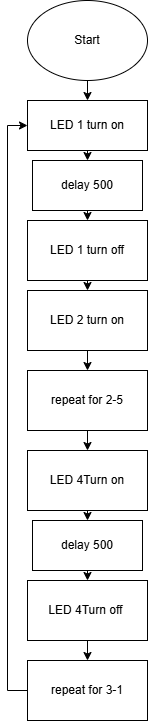

The diagram above was exported from draw.io. Its source (the exported page's mxGraphModel, read from the mxfile embedded in the PNG):
<mxGraphModel dx="1418" dy="794" grid="1" gridSize="10" guides="1" tooltips="1" connect="1" arrows="1" fold="1" page="1" pageScale="1" pageWidth="850" pageHeight="1100" math="0" shadow="0">
  <root>
    <mxCell id="0" />
    <mxCell id="1" parent="0" />
    <mxCell id="kXYmq4IWR9ZHVBOePpm8-43" edge="1" parent="1" source="eQxXrAZPMSWtPW7LFWms-1" style="edgeStyle=orthogonalEdgeStyle;rounded=0;orthogonalLoop=1;jettySize=auto;html=1;exitX=0.5;exitY=1;exitDx=0;exitDy=0;entryX=0.5;entryY=0;entryDx=0;entryDy=0;" target="kXYmq4IWR9ZHVBOePpm8-1">
      <mxGeometry relative="1" as="geometry" />
    </mxCell>
    <mxCell id="eQxXrAZPMSWtPW7LFWms-1" parent="1" style="ellipse;whiteSpace=wrap;html=1;" value="Start" vertex="1">
      <mxGeometry height="80" width="120" x="340" y="10" as="geometry" />
    </mxCell>
    <mxCell id="kXYmq4IWR9ZHVBOePpm8-13" edge="1" parent="1" source="kXYmq4IWR9ZHVBOePpm8-1" style="edgeStyle=orthogonalEdgeStyle;rounded=0;orthogonalLoop=1;jettySize=auto;html=1;exitX=0.5;exitY=1;exitDx=0;exitDy=0;entryX=0.5;entryY=0;entryDx=0;entryDy=0;" target="kXYmq4IWR9ZHVBOePpm8-3">
      <mxGeometry relative="1" as="geometry" />
    </mxCell>
    <mxCell id="kXYmq4IWR9ZHVBOePpm8-1" parent="1" style="rounded=0;whiteSpace=wrap;html=1;" value="LED 1 turn on" vertex="1">
      <mxGeometry height="50" width="120" x="340" y="110" as="geometry" />
    </mxCell>
    <mxCell id="kXYmq4IWR9ZHVBOePpm8-14" edge="1" parent="1" source="kXYmq4IWR9ZHVBOePpm8-3" style="edgeStyle=orthogonalEdgeStyle;rounded=0;orthogonalLoop=1;jettySize=auto;html=1;exitX=0.5;exitY=1;exitDx=0;exitDy=0;entryX=0.5;entryY=0;entryDx=0;entryDy=0;" target="kXYmq4IWR9ZHVBOePpm8-5">
      <mxGeometry relative="1" as="geometry" />
    </mxCell>
    <mxCell id="kXYmq4IWR9ZHVBOePpm8-3" parent="1" style="rounded=0;whiteSpace=wrap;html=1;" value="delay 500" vertex="1">
      <mxGeometry height="50" width="110" x="345" y="170" as="geometry" />
    </mxCell>
    <mxCell id="kXYmq4IWR9ZHVBOePpm8-30" edge="1" parent="1" source="kXYmq4IWR9ZHVBOePpm8-5" style="edgeStyle=orthogonalEdgeStyle;rounded=0;orthogonalLoop=1;jettySize=auto;html=1;exitX=0.5;exitY=1;exitDx=0;exitDy=0;entryX=0.5;entryY=0;entryDx=0;entryDy=0;" target="kXYmq4IWR9ZHVBOePpm8-16">
      <mxGeometry relative="1" as="geometry" />
    </mxCell>
    <mxCell id="kXYmq4IWR9ZHVBOePpm8-5" parent="1" style="rounded=0;whiteSpace=wrap;html=1;" value="LED 1 turn off" vertex="1">
      <mxGeometry height="60" width="120" x="340" y="230" as="geometry" />
    </mxCell>
    <mxCell id="kXYmq4IWR9ZHVBOePpm8-45" edge="1" parent="1" source="kXYmq4IWR9ZHVBOePpm8-16" style="edgeStyle=orthogonalEdgeStyle;rounded=0;orthogonalLoop=1;jettySize=auto;html=1;exitX=0.5;exitY=1;exitDx=0;exitDy=0;entryX=0.5;entryY=0;entryDx=0;entryDy=0;" target="kXYmq4IWR9ZHVBOePpm8-44">
      <mxGeometry relative="1" as="geometry" />
    </mxCell>
    <mxCell id="kXYmq4IWR9ZHVBOePpm8-16" parent="1" style="rounded=0;whiteSpace=wrap;html=1;" value="LED 2 turn on" vertex="1">
      <mxGeometry height="60" width="120" x="340" y="300" as="geometry" />
    </mxCell>
    <mxCell id="kXYmq4IWR9ZHVBOePpm8-55" edge="1" parent="1" source="kXYmq4IWR9ZHVBOePpm8-44" style="edgeStyle=orthogonalEdgeStyle;rounded=0;orthogonalLoop=1;jettySize=auto;html=1;exitX=0.5;exitY=1;exitDx=0;exitDy=0;entryX=0.5;entryY=0;entryDx=0;entryDy=0;" target="kXYmq4IWR9ZHVBOePpm8-46">
      <mxGeometry relative="1" as="geometry" />
    </mxCell>
    <mxCell id="kXYmq4IWR9ZHVBOePpm8-44" parent="1" style="rounded=0;whiteSpace=wrap;html=1;" value="repeat for 2-5" vertex="1">
      <mxGeometry height="60" width="120" x="340" y="380" as="geometry" />
    </mxCell>
    <mxCell id="kXYmq4IWR9ZHVBOePpm8-54" edge="1" parent="1" source="kXYmq4IWR9ZHVBOePpm8-46" style="edgeStyle=orthogonalEdgeStyle;rounded=0;orthogonalLoop=1;jettySize=auto;html=1;exitX=0.5;exitY=1;exitDx=0;exitDy=0;entryX=0.5;entryY=0;entryDx=0;entryDy=0;" target="kXYmq4IWR9ZHVBOePpm8-48">
      <mxGeometry relative="1" as="geometry" />
    </mxCell>
    <mxCell id="kXYmq4IWR9ZHVBOePpm8-46" parent="1" style="rounded=0;whiteSpace=wrap;html=1;" value="LED 4Turn on" vertex="1">
      <mxGeometry height="60" width="120" x="340" y="460" as="geometry" />
    </mxCell>
    <mxCell id="kXYmq4IWR9ZHVBOePpm8-47" edge="1" parent="1" source="kXYmq4IWR9ZHVBOePpm8-48" style="edgeStyle=orthogonalEdgeStyle;rounded=0;orthogonalLoop=1;jettySize=auto;html=1;exitX=0.5;exitY=1;exitDx=0;exitDy=0;entryX=0.5;entryY=0;entryDx=0;entryDy=0;">
      <mxGeometry relative="1" as="geometry">
        <mxPoint x="400" y="590" as="targetPoint" />
      </mxGeometry>
    </mxCell>
    <mxCell id="kXYmq4IWR9ZHVBOePpm8-48" parent="1" style="rounded=0;whiteSpace=wrap;html=1;" value="delay 500" vertex="1">
      <mxGeometry height="50" width="110" x="345" y="530" as="geometry" />
    </mxCell>
    <mxCell id="kXYmq4IWR9ZHVBOePpm8-51" edge="1" parent="1" source="kXYmq4IWR9ZHVBOePpm8-49" style="edgeStyle=orthogonalEdgeStyle;rounded=0;orthogonalLoop=1;jettySize=auto;html=1;exitX=0.5;exitY=1;exitDx=0;exitDy=0;entryX=0.5;entryY=0;entryDx=0;entryDy=0;" target="kXYmq4IWR9ZHVBOePpm8-50">
      <mxGeometry relative="1" as="geometry" />
    </mxCell>
    <mxCell id="kXYmq4IWR9ZHVBOePpm8-49" parent="1" style="rounded=0;whiteSpace=wrap;html=1;" value="LED 4Turn off&amp;nbsp;" vertex="1">
      <mxGeometry height="60" width="120" x="340" y="590" as="geometry" />
    </mxCell>
    <mxCell id="kXYmq4IWR9ZHVBOePpm8-53" edge="1" parent="1" source="kXYmq4IWR9ZHVBOePpm8-50" style="edgeStyle=orthogonalEdgeStyle;rounded=0;orthogonalLoop=1;jettySize=auto;html=1;exitX=0;exitY=0.5;exitDx=0;exitDy=0;entryX=0;entryY=0.5;entryDx=0;entryDy=0;" target="kXYmq4IWR9ZHVBOePpm8-1">
      <mxGeometry relative="1" as="geometry" />
    </mxCell>
    <mxCell id="kXYmq4IWR9ZHVBOePpm8-50" parent="1" style="rounded=0;whiteSpace=wrap;html=1;" value="repeat for 3-1" vertex="1">
      <mxGeometry height="60" width="120" x="340" y="670" as="geometry" />
    </mxCell>
  </root>
</mxGraphModel>